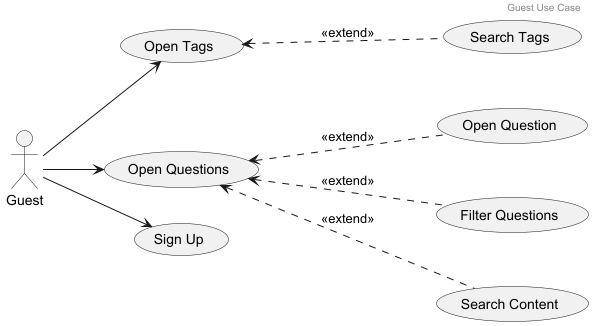

The diagram above was rendered by PlantUML. Its source (embedded in the PNG):
@startuml

header Guest Use Case

actor Guest

left to right direction

(Sign Up) as UC3

(Open Question) as UC7
(Open Questions) as UC11
(Filter Questions) as UC12

(Search Content) as UC25
(Open Tags) as UC26
(Search Tags) as UC27

UC7 .-up-> UC11 : <<extend>>
UC12 .-up-> UC11 : <<extend>>
UC25 .-up-> UC11 : <<extend>>
UC27 .-up-> UC26 : <<extend>>

Guest --> UC11
Guest --> UC3
Guest --> UC26

@enduml